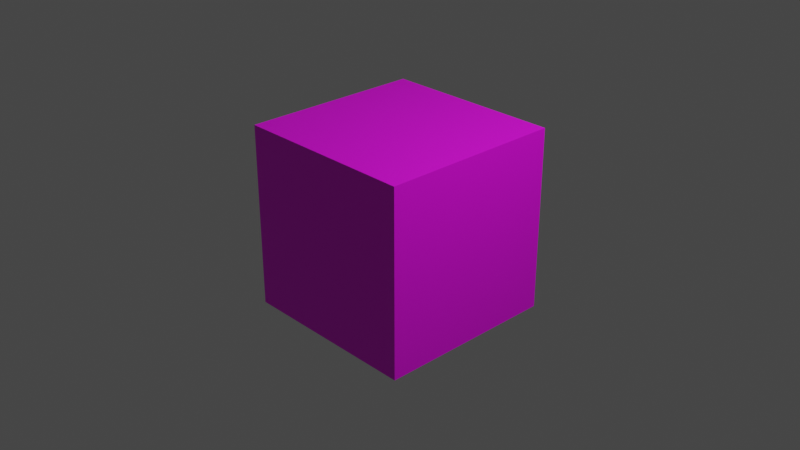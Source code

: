 # Source: HouseBlock.blend  (saved by Blender 3.3.6; exported with 4.5.12 LTS)
import bpy
from mathutils import Matrix  # noqa: F401  (used for matrix-valued properties, if any)

bpy.ops.wm.read_factory_settings(use_empty=True)
scene = bpy.context.scene
scene.name = 'Scene'

# ---- collections
col_collection = bpy.data.collections.new('Collection'); scene.collection.children.link(col_collection)

# ---- images (referenced by path relative to the original .blend; pixels are not part of the script)
import os
ASSET_DIR = os.environ.get("B2B_ASSET_DIR", "")  # directory of the original .blend (textures are referenced by path, not embedded)
HERE = os.path.dirname(os.path.abspath(__file__))  # packed textures are extracted next to this script under _unpacked/

def load_image(name, relpath, width, height, colorspace="sRGB"):
    """Load a texture the original file referenced (path relative to the .blend, or extracted next to this script)."""
    p = next((c for c in (os.path.join(HERE, relpath), os.path.join(ASSET_DIR, relpath)) if relpath and os.path.exists(c)), "")
    if p:
        img = bpy.data.images.load(p, check_existing=True)
        img.name = name
    else:  # same state as the original file: an image datablock whose file is absent (Cycles renders it pink)
        img = bpy.data.images.new(name, width, height)
        img.source = "FILE"
        img.filepath = "//" + (relpath or name)
    img.colorspace_settings.name = colorspace
    return img
img_texturescom_buildingshouseold0338_1_m_jpg = load_image('TexturesCom_BuildingsHouseOld0338_1_M.jpg', 'TexturesCom_BuildingsHouseOld0338_1_M.jpg', 1024, 1024, 'sRGB')

# ---- materials (node trees are filled in below, after node groups)
mat_material = bpy.data.materials.new('Material')
mat_material.alpha_threshold = 0.0
mat_material.use_transparent_shadow = False
mat_material.roughness = 0.5
mat_material.line_color = (0.0, 0.0, 0.0, 1.0)

# ---- material node trees
mat_material.use_nodes = True; mat_material.node_tree.nodes.clear()
_N = mat_material.node_tree.nodes; _L = mat_material.node_tree.links
n0 = _N.new('ShaderNodeOutputMaterial'); n0.name = 'Material Output'; n0.location = (300, 300)
n1 = _N.new('ShaderNodeBsdfPrincipled'); n1.name = 'Principled BSDF'; n1.location = (10, 300)
n1.distribution = 'GGX'
n1.subsurface_method = 'RANDOM_WALK_SKIN'
n1.inputs[3].default_value = 1.45
n1.inputs[27].default_value = (0.0, 0.0, 0.0, 1.0)
n1.inputs[28].default_value = 1.0
n2 = _N.new('ShaderNodeTexImage'); n2.name = 'Image Texture'; n2.location = (-366, 284)
n2.image = img_texturescom_buildingshouseold0338_1_m_jpg
_L.new(n1.outputs[0], n0.inputs[0])
_L.new(n2.outputs[0], n1.inputs[0])
n0.is_active_output = True

# ---- world
world_world = bpy.data.worlds.new('World'); scene.world = world_world
world_world.use_nodes = True; world_world.node_tree.nodes.clear()
_N = world_world.node_tree.nodes; _L = world_world.node_tree.links
n0 = _N.new('ShaderNodeOutputWorld'); n0.name = 'World Output'; n0.location = (300, 300)
n1 = _N.new('ShaderNodeBackground'); n1.name = 'Background'; n1.location = (10, 300)
n1.inputs[0].default_value = (0.05088, 0.05088, 0.05088, 1.0)
_L.new(n1.outputs[0], n0.inputs[0])
n0.is_active_output = True
world_world.color = (0.05088, 0.05088, 0.05088)
world_world.use_sun_shadow = False
world_world.sun_shadow_jitter_overblur = 0.0

# ---- cameras
cam_camera = bpy.data.cameras.new('Camera')
cam_camera.clip_end = 100.0
cam_camera.ortho_scale = 7.314

# ---- lights
light_light = bpy.data.lights.new('Light', 'POINT')
light_light.transmission_factor = 0.0
light_light.energy = 1000.0
light_light.shadow_soft_size = 0.1
light_light.shadow_maximum_resolution = 0.006
light_light.use_absolute_resolution = True

# ---- meshes
me_cube = bpy.data.meshes.new('Cube')
me_cube.from_pydata([(1.0, 1.0, 1.0), (1.0, 1.0, -1.0), (1.0, -1.0, 1.0), (1.0, -1.0, -1.0), (-1.0, 1.0, 1.0), (-1.0, 1.0, -1.0), (-1.0, -1.0, 1.0), (-1.0, -1.0, -1.0)], [], [(0, 4, 6, 2), (3, 2, 6, 7), (7, 6, 4, 5), (5, 1, 3, 7), (1, 0, 2, 3), (5, 4, 0, 1)])
_uv = me_cube.uv_layers.new(name='UVMap')
_uv.uv.foreach_set('vector', [0.377, 0.3723, 0.4836, 0.3723, 0.4836, 0.6904, 0.377, 0.6904, 0.7082, -0.001803, 0.7082, 0.6207, 0.4773, 0.622, 0.4773, -0.0004627, 0.4258, 0.003788, 0.4258, 0.5974, 0.2262, 0.5974, 0.2262, 0.003788, 0.3819, 0.4255, 0.4772, 0.4255, 0.4772, 0.6755, 0.3819, 0.6755, 0.3864, 0.0009132, 0.3864, 0.6213, 0.1262, 0.6213, 0.1262, 0.0009132, 0.5809, 0.01162, 0.5809, 0.6086, 0.3813, 0.6086, 0.3813, 0.01162])
me_cube.materials.append(mat_material)
me_cube.use_mirror_vertex_groups = False
me_cube.update()

# ---- objects
ob_cube = bpy.data.objects.new('Cube', me_cube)
ob_light = bpy.data.objects.new('Light', light_light)
ob_camera = bpy.data.objects.new('Camera', cam_camera)

# ---- transforms, parenting, visibility, modifiers, constraints
ob_cube.location = (0.0, 0.0, 0.0)
ob_cube.lock_rotations_4d = False
ob_cube.empty_display_type = 'ARROWS'
ob_cube.lineart.crease_threshold = 0.0
ob_light.location = (4.076, 1.005, 5.904)
ob_light.rotation_euler = (0.6503, 0.05522, 1.866)
ob_light.lock_rotations_4d = False
ob_light.empty_display_type = 'ARROWS'
ob_light.color = (0.0, 0.0, 0.0, 0.0)
ob_light.lineart.crease_threshold = 0.0
ob_camera.location = (7.359, -6.926, 4.958)
ob_camera.rotation_euler = (1.109, 0.0, 0.8149)
ob_camera.lock_rotations_4d = False
ob_camera.empty_display_type = 'ARROWS'
ob_camera.color = (0.0, 0.0, 0.0, 0.0)
ob_camera.display_type = 'WIRE'
ob_camera.lineart.crease_threshold = 0.0

# ---- collection membership
col_collection.objects.link(ob_cube)
col_collection.objects.link(ob_light)
col_collection.objects.link(ob_camera)

# ---- scene / render settings (as saved in the file)
scene.camera = ob_camera
scene.frame_start = 1; scene.frame_end = 250; scene.frame_set(1)
scene.render.engine = 'BLENDER_EEVEE_NEXT'
scene.cycles.sampling_pattern = 'TABULATED_SOBOL'
scene.cycles.use_light_tree = False
scene.view_settings.view_transform = 'Filmic'
bpy.context.view_layer.update()
